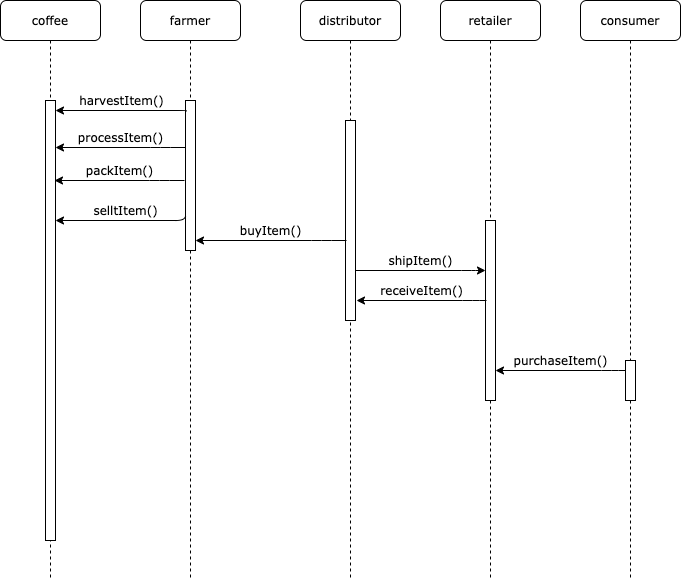

The diagram above was exported from draw.io. Its source (the exported page's mxGraphModel, read from the mxfile embedded in the PNG):
<mxGraphModel dx="554" dy="465" grid="1" gridSize="10" guides="1" tooltips="1" connect="1" arrows="1" fold="1" page="1" pageScale="1" pageWidth="1100" pageHeight="850" background="#ffffff" math="0" shadow="0">
  <root>
    <mxCell id="0" />
    <mxCell id="1" parent="0" />
    <mxCell id="7baba1c4bc27f4b0-2" value="farmer" style="shape=umlLifeline;perimeter=lifelinePerimeter;whiteSpace=wrap;html=1;container=1;collapsible=0;recursiveResize=0;outlineConnect=0;rounded=1;shadow=0;comic=0;labelBackgroundColor=none;strokeWidth=1;fontFamily=Verdana;fontSize=12;align=center;" parent="1" vertex="1">
      <mxGeometry x="240" y="80" width="100" height="580" as="geometry" />
    </mxCell>
    <mxCell id="7baba1c4bc27f4b0-10" value="" style="html=1;points=[];perimeter=orthogonalPerimeter;rounded=0;shadow=0;comic=0;labelBackgroundColor=none;strokeWidth=1;fontFamily=Verdana;fontSize=12;align=center;" parent="7baba1c4bc27f4b0-2" vertex="1">
      <mxGeometry x="45" y="100" width="10" height="150" as="geometry" />
    </mxCell>
    <mxCell id="7baba1c4bc27f4b0-3" value="distributor" style="shape=umlLifeline;perimeter=lifelinePerimeter;whiteSpace=wrap;html=1;container=1;collapsible=0;recursiveResize=0;outlineConnect=0;rounded=1;shadow=0;comic=0;labelBackgroundColor=none;strokeWidth=1;fontFamily=Verdana;fontSize=12;align=center;" parent="1" vertex="1">
      <mxGeometry x="400" y="80" width="100" height="580" as="geometry" />
    </mxCell>
    <mxCell id="7baba1c4bc27f4b0-13" value="" style="html=1;points=[];perimeter=orthogonalPerimeter;rounded=0;shadow=0;comic=0;labelBackgroundColor=none;strokeWidth=1;fontFamily=Verdana;fontSize=12;align=center;" parent="7baba1c4bc27f4b0-3" vertex="1">
      <mxGeometry x="45" y="120" width="10" height="200" as="geometry" />
    </mxCell>
    <mxCell id="7baba1c4bc27f4b0-4" value="retailer" style="shape=umlLifeline;perimeter=lifelinePerimeter;whiteSpace=wrap;html=1;container=1;collapsible=0;recursiveResize=0;outlineConnect=0;rounded=1;shadow=0;comic=0;labelBackgroundColor=none;strokeWidth=1;fontFamily=Verdana;fontSize=12;align=center;" parent="1" vertex="1">
      <mxGeometry x="540" y="80" width="100" height="580" as="geometry" />
    </mxCell>
    <mxCell id="7baba1c4bc27f4b0-16" value="" style="html=1;points=[];perimeter=orthogonalPerimeter;rounded=0;shadow=0;comic=0;labelBackgroundColor=none;strokeWidth=1;fontFamily=Verdana;fontSize=12;align=center;" parent="7baba1c4bc27f4b0-4" vertex="1">
      <mxGeometry x="45" y="220" width="10" height="180" as="geometry" />
    </mxCell>
    <mxCell id="7baba1c4bc27f4b0-5" value="consumer" style="shape=umlLifeline;perimeter=lifelinePerimeter;whiteSpace=wrap;html=1;container=1;collapsible=0;recursiveResize=0;outlineConnect=0;rounded=1;shadow=0;comic=0;labelBackgroundColor=none;strokeWidth=1;fontFamily=Verdana;fontSize=12;align=center;" parent="1" vertex="1">
      <mxGeometry x="680" y="80" width="100" height="580" as="geometry" />
    </mxCell>
    <mxCell id="7baba1c4bc27f4b0-8" value="coffee" style="shape=umlLifeline;perimeter=lifelinePerimeter;whiteSpace=wrap;html=1;container=1;collapsible=0;recursiveResize=0;outlineConnect=0;rounded=1;shadow=0;comic=0;labelBackgroundColor=none;strokeWidth=1;fontFamily=Verdana;fontSize=12;align=center;" parent="1" vertex="1">
      <mxGeometry x="100" y="80" width="100" height="580" as="geometry" />
    </mxCell>
    <mxCell id="7baba1c4bc27f4b0-9" value="" style="html=1;points=[];perimeter=orthogonalPerimeter;rounded=0;shadow=0;comic=0;labelBackgroundColor=none;strokeWidth=1;fontFamily=Verdana;fontSize=12;align=center;" parent="7baba1c4bc27f4b0-8" vertex="1">
      <mxGeometry x="45" y="100" width="10" height="440" as="geometry" />
    </mxCell>
    <mxCell id="7baba1c4bc27f4b0-19" value="" style="html=1;points=[];perimeter=orthogonalPerimeter;rounded=0;shadow=0;comic=0;labelBackgroundColor=none;strokeWidth=1;fontFamily=Verdana;fontSize=12;align=center;" parent="1" vertex="1">
      <mxGeometry x="725" y="440" width="10" height="40" as="geometry" />
    </mxCell>
    <mxCell id="7baba1c4bc27f4b0-11" value="harvestItem()" style="html=1;verticalAlign=bottom;endArrow=none;labelBackgroundColor=none;fontFamily=Verdana;fontSize=12;edgeStyle=elbowEdgeStyle;elbow=vertical;startArrow=classic;startFill=1;endFill=0;entryX=0.057;entryY=0.076;entryDx=0;entryDy=0;entryPerimeter=0;" parent="1" source="7baba1c4bc27f4b0-9" target="7baba1c4bc27f4b0-10" edge="1">
      <mxGeometry relative="1" as="geometry">
        <mxPoint x="220" y="190" as="sourcePoint" />
        <mxPoint x="280" y="190" as="targetPoint" />
        <Array as="points">
          <mxPoint x="260" y="190" />
        </Array>
      </mxGeometry>
    </mxCell>
    <mxCell id="bUHTK9RY76-264PN9z9d-1" value="processItem()" style="html=1;verticalAlign=bottom;endArrow=none;labelBackgroundColor=none;fontFamily=Verdana;fontSize=12;edgeStyle=elbowEdgeStyle;elbow=vertical;startArrow=classic;startFill=1;endFill=0;" edge="1" parent="1">
      <mxGeometry relative="1" as="geometry">
        <mxPoint x="155" y="227" as="sourcePoint" />
        <mxPoint x="285" y="227" as="targetPoint" />
        <Array as="points">
          <mxPoint x="260" y="227" />
        </Array>
      </mxGeometry>
    </mxCell>
    <mxCell id="bUHTK9RY76-264PN9z9d-2" value="packItem()" style="html=1;verticalAlign=bottom;endArrow=none;labelBackgroundColor=none;fontFamily=Verdana;fontSize=12;edgeStyle=elbowEdgeStyle;elbow=vertical;startArrow=classic;startFill=1;endFill=0;" edge="1" parent="1">
      <mxGeometry relative="1" as="geometry">
        <mxPoint x="154" y="260" as="sourcePoint" />
        <mxPoint x="284" y="260" as="targetPoint" />
        <Array as="points">
          <mxPoint x="259" y="260" />
        </Array>
      </mxGeometry>
    </mxCell>
    <mxCell id="bUHTK9RY76-264PN9z9d-3" value="selltItem()" style="html=1;verticalAlign=bottom;endArrow=none;entryX=0;entryY=0;labelBackgroundColor=none;fontFamily=Verdana;fontSize=12;edgeStyle=elbowEdgeStyle;elbow=vertical;startArrow=classic;startFill=1;endFill=0;" edge="1" parent="1">
      <mxGeometry relative="1" as="geometry">
        <mxPoint x="155" y="300" as="sourcePoint" />
        <mxPoint x="285" y="290" as="targetPoint" />
        <Array as="points">
          <mxPoint x="260" y="300" />
        </Array>
      </mxGeometry>
    </mxCell>
    <mxCell id="bUHTK9RY76-264PN9z9d-4" value="buyItem()" style="html=1;verticalAlign=bottom;endArrow=none;labelBackgroundColor=none;fontFamily=Verdana;fontSize=12;edgeStyle=elbowEdgeStyle;elbow=vertical;startArrow=classic;startFill=1;endFill=0;" edge="1" parent="1" source="7baba1c4bc27f4b0-10">
      <mxGeometry relative="1" as="geometry">
        <mxPoint x="300" y="320" as="sourcePoint" />
        <mxPoint x="446" y="320" as="targetPoint" />
        <Array as="points">
          <mxPoint x="421" y="320" />
        </Array>
      </mxGeometry>
    </mxCell>
    <mxCell id="bUHTK9RY76-264PN9z9d-6" value="receiveItem()" style="html=1;verticalAlign=bottom;endArrow=none;labelBackgroundColor=none;fontFamily=Verdana;fontSize=12;edgeStyle=elbowEdgeStyle;elbow=vertical;startArrow=classic;startFill=1;endFill=0;" edge="1" parent="1">
      <mxGeometry relative="1" as="geometry">
        <mxPoint x="456" y="380" as="sourcePoint" />
        <mxPoint x="586" y="380" as="targetPoint" />
        <Array as="points">
          <mxPoint x="572" y="380" />
        </Array>
      </mxGeometry>
    </mxCell>
    <mxCell id="bUHTK9RY76-264PN9z9d-7" value="shipItem()" style="html=1;verticalAlign=bottom;endArrow=classic;labelBackgroundColor=none;fontFamily=Verdana;fontSize=12;edgeStyle=elbowEdgeStyle;elbow=vertical;startArrow=none;startFill=0;endFill=1;" edge="1" parent="1">
      <mxGeometry relative="1" as="geometry">
        <mxPoint x="455" y="350" as="sourcePoint" />
        <mxPoint x="585" y="350" as="targetPoint" />
        <Array as="points">
          <mxPoint x="571" y="350" />
        </Array>
      </mxGeometry>
    </mxCell>
    <mxCell id="bUHTK9RY76-264PN9z9d-8" value="purchaseItem()" style="html=1;verticalAlign=bottom;endArrow=none;labelBackgroundColor=none;fontFamily=Verdana;fontSize=12;edgeStyle=elbowEdgeStyle;elbow=vertical;startArrow=classic;startFill=1;endFill=0;" edge="1" parent="1">
      <mxGeometry relative="1" as="geometry">
        <mxPoint x="595" y="450" as="sourcePoint" />
        <mxPoint x="725" y="450" as="targetPoint" />
        <Array as="points">
          <mxPoint x="711" y="450" />
        </Array>
      </mxGeometry>
    </mxCell>
  </root>
</mxGraphModel>